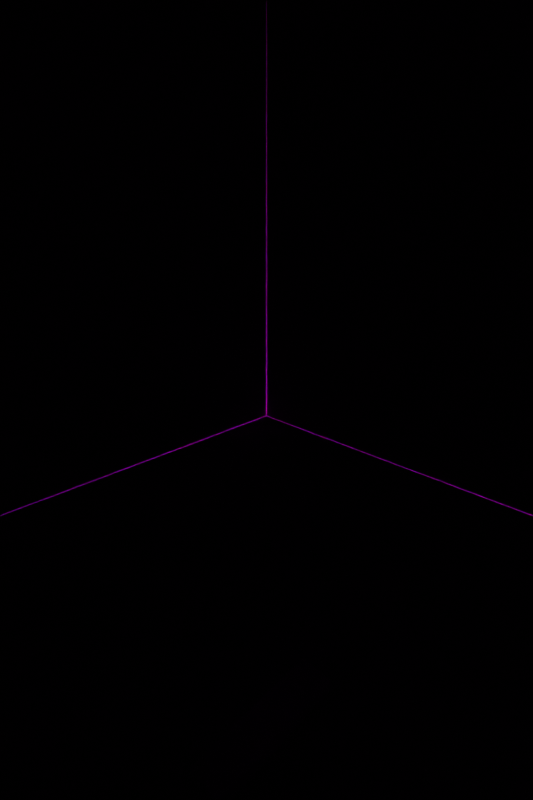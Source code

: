 # Source: jenga.blend  (saved by Blender 2.93.21; exported with 4.5.12 LTS)
import bpy
from mathutils import Matrix  # noqa: F401  (used for matrix-valued properties, if any)

bpy.ops.wm.read_factory_settings(use_empty=True)
scene = bpy.context.scene
scene.name = 'Game'

# ---- collections
col_collection = bpy.data.collections.new('Collection'); scene.collection.children.link(col_collection)

# ---- images (referenced by path relative to the original .blend; pixels are not part of the script)
import os
ASSET_DIR = os.environ.get("B2B_ASSET_DIR", "")  # directory of the original .blend (textures are referenced by path, not embedded)
HERE = os.path.dirname(os.path.abspath(__file__))  # packed textures are extracted next to this script under _unpacked/

def load_image(name, relpath, width, height, colorspace="sRGB"):
    """Load a texture the original file referenced (path relative to the .blend, or extracted next to this script)."""
    p = next((c for c in (os.path.join(HERE, relpath), os.path.join(ASSET_DIR, relpath)) if relpath and os.path.exists(c)), "")
    if p:
        img = bpy.data.images.load(p, check_existing=True)
        img.name = name
    else:  # same state as the original file: an image datablock whose file is absent (Cycles renders it pink)
        img = bpy.data.images.new(name, width, height)
        img.source = "FILE"
        img.filepath = "//" + (relpath or name)
    img.colorspace_settings.name = colorspace
    return img
img_wood023_1k_color_jpg_001 = load_image('Wood023_1K_Color.jpg.001', 'Textures/Wood023_1K/Wood023_1K_Color.jpg', 1024, 1024, 'sRGB')
img_wood023_1k_normal_jpg_001 = load_image('Wood023_1K_Normal.jpg.001', 'Textures/Wood023_1K/Wood023_1K_Normal.jpg', 1024, 1024, 'Non-Color')
img_wood023_1k_roughness_jpg_001 = load_image('Wood023_1K_Roughness.jpg.001', 'Textures/Wood023_1K/Wood023_1K_Roughness.jpg', 1024, 1024, 'Non-Color')
img_gridbox2_png = load_image('gridbox2.png', 'Textures/gridbox2.png', 1024, 1024, 'sRGB')
img_circus_arena_1k_hdr_001 = load_image('circus_arena_1k.hdr.001', 'Textures/circus_arena_1k.hdr', 1024, 1024, 'Linear Rec.709')

# ---- materials (node trees are filled in below, after node groups)
mat_block_wood23 = bpy.data.materials.new('Block_wood23')
mat_block_wood23.alpha_threshold = 0.0
mat_block_wood23.use_transparent_shadow = False
mat_block_wood23.line_color = (0.0, 0.0, 0.0, 1.0)
mat_gridbox = bpy.data.materials.new('Gridbox')
mat_gridbox.use_transparent_shadow = False

# ---- node groups
ng_armory_pbr = bpy.data.node_groups.new('Armory PBR', 'ShaderNodeTree')
_s = ng_armory_pbr.interface.new_socket(name='Surface', in_out='OUTPUT', socket_type='NodeSocketShader')
_s = ng_armory_pbr.interface.new_socket(name='Displacement', in_out='OUTPUT', socket_type='NodeSocketFloat')
_s = ng_armory_pbr.interface.new_socket(name='Base Color', in_out='INPUT', socket_type='NodeSocketColor')
_s.default_value = (0.8, 0.8, 0.8, 1.0)
_s = ng_armory_pbr.interface.new_socket(name='Opacity', in_out='INPUT', socket_type='NodeSocketFloat')
_s.default_value = 1.0
_s.min_value = 0.0
_s.max_value = 1.0
_s = ng_armory_pbr.interface.new_socket(name='Occlusion', in_out='INPUT', socket_type='NodeSocketFloat')
_s.default_value = 1.0
_s.min_value = 0.0
_s.max_value = 1.0
_s = ng_armory_pbr.interface.new_socket(name='Roughness', in_out='INPUT', socket_type='NodeSocketFloat')
_s.default_value = 0.1
_s.min_value = 0.0
_s.max_value = 1.0
_s = ng_armory_pbr.interface.new_socket(name='Metallic', in_out='INPUT', socket_type='NodeSocketFloat')
_s.min_value = 0.0
_s.max_value = 1.0
_s = ng_armory_pbr.interface.new_socket(name='Normal Map', in_out='INPUT', socket_type='NodeSocketColor')
_s.default_value = (0.5, 0.5, 1.0, 1.0)
_s = ng_armory_pbr.interface.new_socket(name='Emission', in_out='INPUT', socket_type='NodeSocketFloat')
_s.min_value = 0.0
_s.max_value = 100.0
_s = ng_armory_pbr.interface.new_socket(name='Height', in_out='INPUT', socket_type='NodeSocketFloat')
_s.min_value = 0.0
_s.max_value = 1.0
_s = ng_armory_pbr.interface.new_socket(name='Subsurface', in_out='INPUT', socket_type='NodeSocketFloat')
_s.min_value = 0.0
_s.max_value = 1.0
_N = ng_armory_pbr.nodes; _L = ng_armory_pbr.links
n0 = _N.new('ShaderNodeMix'); n0.name = 'Mix'; n0.location = (-970, 21)
n0.data_type = 'RGBA'
n0.blend_type = 'MULTIPLY'
n0.inputs[0].default_value = 1.0
n1 = _N.new('NodeGroupInput'); n1.name = 'Group Input'; n1.location = (-1317, -92)
n1.width = 152
n2 = _N.new('ShaderNodeMixShader'); n2.name = 'Mix Shader'; n2.location = (-438, -318)
n3 = _N.new('ShaderNodeEmission'); n3.name = 'Emission'; n3.location = (-721, -589)
n4 = _N.new('ShaderNodeBsdfPrincipled'); n4.name = 'Principled BSDF'; n4.location = (-744, -47)
n4.width = 185
n4.subsurface_method = 'BURLEY'
n4.inputs[3].default_value = 1.45
n4.inputs[8].default_value = 1.0
n4.inputs[9].default_value = (1.0, 1.0, 1.0)
n4.inputs[27].default_value = (0.0, 0.0, 0.0, 1.0)
n4.inputs[28].default_value = 1.0
n5 = _N.new('ShaderNodeNormalMap'); n5.name = 'Normal Map'; n5.location = (-1079, -425)
n6 = _N.new('NodeGroupOutput'); n6.name = 'Group Output'; n6.location = (-21, -242)
n6.width = 158
n7 = _N.new('ShaderNodeMixShader'); n7.name = 'Mix Shader.001'; n7.location = (-255, -71)
n8 = _N.new('ShaderNodeBsdfTransparent'); n8.name = 'Transparent BSDF'; n8.location = (-444, -142)
n9 = _N.new('ShaderNodeMix'); n9.name = 'Mix.001'; n9.location = (-914, -167)
n9.data_type = 'RGBA'
n9.inputs[7].default_value = (0.7, 0.1, 0.1, 1.0)
_L.new(n1.outputs[3], n4.inputs[2])
_L.new(n1.outputs[4], n4.inputs[1])
_L.new(n1.outputs[7], n6.inputs[1])
_L.new(n1.outputs[2], n0.inputs[7])
_L.new(n1.outputs[0], n0.inputs[6])
_L.new(n1.outputs[6], n2.inputs[0])
_L.new(n1.outputs[0], n3.inputs[0])
_L.new(n3.outputs[0], n2.inputs[2])
_L.new(n4.outputs[0], n2.inputs[1])
_L.new(n1.outputs[5], n5.inputs[1])
_L.new(n5.outputs[0], n4.inputs[5])
_L.new(n1.outputs[1], n7.inputs[0])
_L.new(n8.outputs[0], n7.inputs[1])
_L.new(n2.outputs[0], n7.inputs[2])
_L.new(n7.outputs[0], n6.inputs[0])
_L.new(n0.outputs[2], n9.inputs[6])
_L.new(n1.outputs[8], n9.inputs[0])
_L.new(n1.outputs[8], n4.inputs[10])
_L.new(n9.outputs[2], n4.inputs[0])
n6.is_active_output = True

# ---- material node trees
mat_block_wood23.use_nodes = True; mat_block_wood23.node_tree.nodes.clear()
_N = mat_block_wood23.node_tree.nodes; _L = mat_block_wood23.node_tree.links
n0 = _N.new('ShaderNodeTexImage'); n0.name = 'Image Texture'; n0.location = (-301, 602)
n0.image = img_wood023_1k_color_jpg_001
n1 = _N.new('ShaderNodeTexImage'); n1.name = 'Image Texture.002'; n1.location = (-301, 80)
n1.image = img_wood023_1k_normal_jpg_001
n2 = _N.new('ShaderNodeTexImage'); n2.name = 'Image Texture.001'; n2.location = (-301, 341)
n2.image = img_wood023_1k_roughness_jpg_001
n3 = _N.new('ShaderNodeGroup'); n3.name = 'Group'; n3.location = (100, 401)
n3.node_tree = ng_armory_pbr
n3.inputs[1].default_value = 1.0
n3.inputs[2].default_value = 1.0
n3.inputs[4].default_value = 0.0
n3.inputs[6].default_value = 0.0
n3.inputs[7].default_value = 0.0
n3.inputs[8].default_value = 0.0
n4 = _N.new('ShaderNodeOutputMaterial'); n4.name = 'Material Output'; n4.location = (401, 401)
_L.new(n3.outputs[0], n4.inputs[0])
_L.new(n0.outputs[0], n3.inputs[0])
_L.new(n2.outputs[0], n3.inputs[3])
_L.new(n1.outputs[0], n3.inputs[5])
n4.is_active_output = True
mat_gridbox.use_nodes = True; mat_gridbox.node_tree.nodes.clear()
_N = mat_gridbox.node_tree.nodes; _L = mat_gridbox.node_tree.links
n0 = _N.new('ShaderNodeGroup'); n0.name = 'Group'; n0.location = (201, 401)
n0.node_tree = ng_armory_pbr
n0.inputs[1].default_value = 1.0
n0.inputs[2].default_value = 0.5
n0.inputs[4].default_value = 0.1
n0.inputs[5].default_value = (0.5, 0.5, 1.0, 1.0)
n0.inputs[6].default_value = 0.0
n0.inputs[7].default_value = 0.0
n0.inputs[8].default_value = 0.0
n1 = _N.new('ShaderNodeOutputMaterial'); n1.name = 'Material Output'; n1.location = (401, 401)
n2 = _N.new('ShaderNodeMath'); n2.name = 'Math'; n2.location = (0, 261)
n2.operation = 'MULTIPLY'
n2.inputs[1].default_value = 5.0
n2.inputs[2].default_value = 0.0
n3 = _N.new('ShaderNodeTexChecker'); n3.name = 'Checker Texture'; n3.location = (-201, 261)
n3.inputs[1].default_value = (0.611, 0.611, 0.611, 1.0)
n3.inputs[2].default_value = (0.1382, 0.1382, 0.1382, 1.0)
n3.inputs[3].default_value = 2.0
n4 = _N.new('ShaderNodeMapping'); n4.name = 'Mapping'; n4.location = (-381, 341)
n4.inputs[3].default_value = (8.0, 8.0, 8.0)
n5 = _N.new('ShaderNodeTexImage'); n5.name = 'Image Texture'; n5.location = (-140, 602)
n5.image = img_gridbox2_png
n6 = _N.new('ShaderNodeTexCoord'); n6.name = 'Texture Coordinate'; n6.location = (-581, 341)
_L.new(n0.outputs[0], n1.inputs[0])
_L.new(n5.outputs[0], n0.inputs[0])
_L.new(n2.outputs[0], n0.inputs[3])
_L.new(n3.outputs[0], n2.inputs[0])
_L.new(n6.outputs[2], n4.inputs[0])
_L.new(n4.outputs[0], n5.inputs[0])
_L.new(n4.outputs[0], n3.inputs[0])
n1.is_active_output = True

# ---- world
world_world = bpy.data.worlds.new('World'); scene.world = world_world
world_world.use_nodes = True; world_world.node_tree.nodes.clear()
_N = world_world.node_tree.nodes; _L = world_world.node_tree.links
n0 = _N.new('ShaderNodeOutputWorld'); n0.name = 'World Output'; n0.location = (300, 300)
n1 = _N.new('ShaderNodeBackground'); n1.name = 'Background'; n1.location = (10, 300)
n1.inputs[1].default_value = 2.0
n2 = _N.new('ShaderNodeTexEnvironment'); n2.name = 'Environment Texture'; n2.location = (-280, 280)
n2.image = img_circus_arena_1k_hdr_001
_L.new(n1.outputs[0], n0.inputs[0])
_L.new(n2.outputs[0], n1.inputs[0])
n0.is_active_output = True
world_world.color = (0.05088, 0.05088, 0.05088)
world_world.use_sun_shadow = False
world_world.sun_shadow_jitter_overblur = 0.0

# ---- cameras
cam_camera = bpy.data.cameras.new('Camera')
cam_camera.lens = 20.0
cam_camera.dof.use_dof = True
cam_camera.dof.focus_distance = 5.5
cam_camera.dof.aperture_fstop = 120.0
cam_camera.dof.aperture_blades = 10

# ---- lights
light_sun = bpy.data.lights.new('Sun', 'SUN')
light_sun.transmission_factor = 0.0
light_sun.energy = 1.0
light_sun.shadow_soft_size = 0.125
light_point_001 = bpy.data.lights.new('Point.001', 'POINT')
light_point_001.transmission_factor = 0.0
light_point_001.energy = 100.0
light_point_001.shadow_soft_size = 0.25
light_point_001.shadow_maximum_resolution = 0.006
light_point_001.use_absolute_resolution = True
light_point_002 = bpy.data.lights.new('Point.002', 'POINT')
light_point_002.transmission_factor = 0.0
light_point_002.energy = 100.0
light_point_002.shadow_soft_size = 0.25
light_point_002.shadow_maximum_resolution = 0.006
light_point_002.use_absolute_resolution = True

# ---- meshes
me_block = bpy.data.meshes.new('Block')
me_block.from_pydata([(-0.2, -0.8, -0.15), (-0.2, -0.8, 0.15), (-0.2, 0.8, -0.15), (-0.2, 0.8, 0.15), (0.2, -0.8, -0.15), (0.2, -0.8, 0.15), (0.2, 0.8, -0.15), (0.2, 0.8, 0.15), (-0.2, 0.48, -0.15), (-0.2, 0.16, -0.15), (-0.2, -0.16, -0.15), (-0.2, -0.48, -0.15), (-0.2, -0.8, -0.09), (-0.2, -0.8, -0.03), (-0.2, -0.8, 0.03), (-0.2, -0.8, 0.09), (-0.2, -0.48, 0.15), (-0.2, -0.16, 0.15), (-0.2, 0.16, 0.15), (-0.2, 0.48, 0.15), (-0.2, 0.8, 0.09), (-0.2, 0.8, 0.03), (-0.2, 0.8, -0.03), (-0.2, 0.8, -0.09), (0.12, 0.8, -0.15), (0.04, 0.8, -0.15), (-0.04, 0.8, -0.15), (-0.12, 0.8, -0.15), (-0.12, 0.8, 0.15), (-0.04, 0.8, 0.15), (0.04, 0.8, 0.15), (0.12, 0.8, 0.15), (0.2, 0.8, 0.09), (0.2, 0.8, 0.03), (0.2, 0.8, -0.03), (0.2, 0.8, -0.09), (0.2, -0.48, -0.15), (0.2, -0.16, -0.15), (0.2, 0.16, -0.15), (0.2, 0.48, -0.15), (0.2, 0.48, 0.15), (0.2, 0.16, 0.15), (0.2, -0.16, 0.15), (0.2, -0.48, 0.15), (0.2, -0.8, 0.09), (0.2, -0.8, 0.03), (0.2, -0.8, -0.03), (0.2, -0.8, -0.09), (-0.12, -0.8, -0.15), (-0.04, -0.8, -0.15), (0.04, -0.8, -0.15), (0.12, -0.8, -0.15), (0.12, -0.8, 0.15), (0.04, -0.8, 0.15), (-0.04, -0.8, 0.15), (-0.12, -0.8, 0.15), (0.12, 0.48, 0.15), (0.12, 0.16, 0.15), (0.12, -0.16, 0.15), (0.12, -0.48, 0.15), (0.04, 0.48, 0.15), (0.04, 0.16, 0.15), (0.04, -0.16, 0.15), (0.04, -0.48, 0.15), (-0.04, 0.48, 0.15), (-0.04, 0.16, 0.15), (-0.04, -0.16, 0.15), (-0.04, -0.48, 0.15), (-0.12, 0.48, 0.15), (-0.12, 0.16, 0.15), (-0.12, -0.16, 0.15), (-0.12, -0.48, 0.15), (-0.12, 0.48, -0.15), (-0.12, 0.16, -0.15), (-0.12, -0.16, -0.15), (-0.12, -0.48, -0.15), (-0.04, 0.48, -0.15), (-0.04, 0.16, -0.15), (-0.04, -0.16, -0.15), (-0.04, -0.48, -0.15), (0.04, 0.48, -0.15), (0.04, 0.16, -0.15), (0.04, -0.16, -0.15), (0.04, -0.48, -0.15), (0.12, 0.48, -0.15), (0.12, 0.16, -0.15), (0.12, -0.16, -0.15), (0.12, -0.48, -0.15), (0.12, -0.8, -0.09), (0.04, -0.8, -0.09), (-0.04, -0.8, -0.09), (-0.12, -0.8, -0.09), (0.12, -0.8, -0.03), (0.04, -0.8, -0.03), (-0.04, -0.8, -0.03), (-0.12, -0.8, -0.03), (0.12, -0.8, 0.03), (0.04, -0.8, 0.03), (-0.04, -0.8, 0.03), (-0.12, -0.8, 0.03), (0.12, -0.8, 0.09), (0.04, -0.8, 0.09), (-0.04, -0.8, 0.09), (-0.12, -0.8, 0.09), (0.2, 0.48, -0.09), (0.2, 0.16, -0.09), (0.2, -0.16, -0.09), (0.2, -0.48, -0.09), (0.2, 0.48, -0.03), (0.2, 0.16, -0.03), (0.2, -0.16, -0.03), (0.2, -0.48, -0.03), (0.2, 0.48, 0.03), (0.2, 0.16, 0.03), (0.2, -0.16, 0.03), (0.2, -0.48, 0.03), (0.2, 0.48, 0.09), (0.2, 0.16, 0.09), (0.2, -0.16, 0.09), (0.2, -0.48, 0.09), (-0.12, 0.8, -0.09), (-0.04, 0.8, -0.09), (0.04, 0.8, -0.09), (0.12, 0.8, -0.09), (-0.12, 0.8, -0.03), (-0.04, 0.8, -0.03), (0.04, 0.8, -0.03), (0.12, 0.8, -0.03), (-0.12, 0.8, 0.03), (-0.04, 0.8, 0.03), (0.04, 0.8, 0.03), (0.12, 0.8, 0.03), (-0.12, 0.8, 0.09), (-0.04, 0.8, 0.09), (0.04, 0.8, 0.09), (0.12, 0.8, 0.09), (-0.2, -0.48, -0.09), (-0.2, -0.16, -0.09), (-0.2, 0.16, -0.09), (-0.2, 0.48, -0.09), (-0.2, -0.48, -0.03), (-0.2, -0.16, -0.03), (-0.2, 0.16, -0.03), (-0.2, 0.48, -0.03), (-0.2, -0.48, 0.03), (-0.2, -0.16, 0.03), (-0.2, 0.16, 0.03), (-0.2, 0.48, 0.03), (-0.2, -0.48, 0.09), (-0.2, -0.16, 0.09), (-0.2, 0.16, 0.09), (-0.2, 0.48, 0.09)], [], [(151, 19, 3, 20), (135, 31, 7, 32), (119, 43, 5, 44), (103, 55, 1, 15), (87, 36, 4, 51), (71, 16, 1, 55), (43, 59, 52, 5), (59, 63, 53, 52), (63, 67, 54, 53), (67, 71, 55, 54), (7, 31, 56, 40), (40, 56, 57, 41), (41, 57, 58, 42), (42, 58, 59, 43), (31, 30, 60, 56), (56, 60, 61, 57), (57, 61, 62, 58), (58, 62, 63, 59), (30, 29, 64, 60), (60, 64, 65, 61), (61, 65, 66, 62), (62, 66, 67, 63), (29, 28, 68, 64), (64, 68, 69, 65), (65, 69, 70, 66), (66, 70, 71, 67), (28, 3, 19, 68), (68, 19, 18, 69), (69, 18, 17, 70), (70, 17, 16, 71), (11, 75, 48, 0), (75, 79, 49, 48), (79, 83, 50, 49), (83, 87, 51, 50), (2, 27, 72, 8), (8, 72, 73, 9), (9, 73, 74, 10), (10, 74, 75, 11), (27, 26, 76, 72), (72, 76, 77, 73), (73, 77, 78, 74), (74, 78, 79, 75), (26, 25, 80, 76), (76, 80, 81, 77), (77, 81, 82, 78), (78, 82, 83, 79), (25, 24, 84, 80), (80, 84, 85, 81), (81, 85, 86, 82), (82, 86, 87, 83), (24, 6, 39, 84), (84, 39, 38, 85), (85, 38, 37, 86), (86, 37, 36, 87), (48, 91, 12, 0), (91, 95, 13, 12), (95, 99, 14, 13), (99, 103, 15, 14), (4, 47, 88, 51), (51, 88, 89, 50), (50, 89, 90, 49), (49, 90, 91, 48), (47, 46, 92, 88), (88, 92, 93, 89), (89, 93, 94, 90), (90, 94, 95, 91), (46, 45, 96, 92), (92, 96, 97, 93), (93, 97, 98, 94), (94, 98, 99, 95), (45, 44, 100, 96), (96, 100, 101, 97), (97, 101, 102, 98), (98, 102, 103, 99), (44, 5, 52, 100), (100, 52, 53, 101), (101, 53, 54, 102), (102, 54, 55, 103), (36, 107, 47, 4), (107, 111, 46, 47), (111, 115, 45, 46), (115, 119, 44, 45), (6, 35, 104, 39), (39, 104, 105, 38), (38, 105, 106, 37), (37, 106, 107, 36), (35, 34, 108, 104), (104, 108, 109, 105), (105, 109, 110, 106), (106, 110, 111, 107), (34, 33, 112, 108), (108, 112, 113, 109), (109, 113, 114, 110), (110, 114, 115, 111), (33, 32, 116, 112), (112, 116, 117, 113), (113, 117, 118, 114), (114, 118, 119, 115), (32, 7, 40, 116), (116, 40, 41, 117), (117, 41, 42, 118), (118, 42, 43, 119), (24, 123, 35, 6), (123, 127, 34, 35), (127, 131, 33, 34), (131, 135, 32, 33), (2, 23, 120, 27), (27, 120, 121, 26), (26, 121, 122, 25), (25, 122, 123, 24), (23, 22, 124, 120), (120, 124, 125, 121), (121, 125, 126, 122), (122, 126, 127, 123), (22, 21, 128, 124), (124, 128, 129, 125), (125, 129, 130, 126), (126, 130, 131, 127), (21, 20, 132, 128), (128, 132, 133, 129), (129, 133, 134, 130), (130, 134, 135, 131), (20, 3, 28, 132), (132, 28, 29, 133), (133, 29, 30, 134), (134, 30, 31, 135), (8, 139, 23, 2), (139, 143, 22, 23), (143, 147, 21, 22), (147, 151, 20, 21), (0, 12, 136, 11), (11, 136, 137, 10), (10, 137, 138, 9), (9, 138, 139, 8), (12, 13, 140, 136), (136, 140, 141, 137), (137, 141, 142, 138), (138, 142, 143, 139), (13, 14, 144, 140), (140, 144, 145, 141), (141, 145, 146, 142), (142, 146, 147, 143), (14, 15, 148, 144), (144, 148, 149, 145), (145, 149, 150, 146), (146, 150, 151, 147), (15, 1, 16, 148), (148, 16, 17, 149), (149, 17, 18, 150), (150, 18, 19, 151)])
_uv = me_block.uv_layers.new(name='UVMap')
_uv.uv.foreach_set('vector', [0.65, -0.7, 0.75, -0.7, 0.75, -0.5, 0.65, -0.5, 0.65, 0.3, 0.75, 0.3, 0.75, 0.5, 0.65, 0.5, 0.65, 1.3, 0.75, 1.3, 0.75, 1.5, 0.65, 1.5, 0.65, 2.3, 0.75, 2.3, 0.75, 2.5, 0.65, 2.5, 0.15, 1.3, 0.25, 1.3, 0.25, 1.5, 0.15, 1.5, 1.15, 1.3, 1.25, 1.3, 1.25, 1.5, 1.15, 1.5, 0.75, 1.3, 0.85, 1.3, 0.85, 1.5, 0.75, 1.5, 0.85, 1.3, 0.95, 1.3, 0.95, 1.5, 0.85, 1.5, 0.95, 1.3, 1.05, 1.3, 1.05, 1.5, 0.95, 1.5, 1.05, 1.3, 1.15, 1.3, 1.15, 1.5, 1.05, 1.5, 0.75, 0.5, 0.85, 0.5, 0.85, 0.7, 0.75, 0.7, 0.75, 0.7, 0.85, 0.7, 0.85, 0.9, 0.75, 0.9, 0.75, 0.9, 0.85, 0.9, 0.85, 1.1, 0.75, 1.1, 0.75, 1.1, 0.85, 1.1, 0.85, 1.3, 0.75, 1.3, 0.85, 0.5, 0.95, 0.5, 0.95, 0.7, 0.85, 0.7, 0.85, 0.7, 0.95, 0.7, 0.95, 0.9, 0.85, 0.9, 0.85, 0.9, 0.95, 0.9, 0.95, 1.1, 0.85, 1.1, 0.85, 1.1, 0.95, 1.1, 0.95, 1.3, 0.85, 1.3, 0.95, 0.5, 1.05, 0.5, 1.05, 0.7, 0.95, 0.7, 0.95, 0.7, 1.05, 0.7, 1.05, 0.9, 0.95, 0.9, 0.95, 0.9, 1.05, 0.9, 1.05, 1.1, 0.95, 1.1, 0.95, 1.1, 1.05, 1.1, 1.05, 1.3, 0.95, 1.3, 1.05, 0.5, 1.15, 0.5, 1.15, 0.7, 1.05, 0.7, 1.05, 0.7, 1.15, 0.7, 1.15, 0.9, 1.05, 0.9, 1.05, 0.9, 1.15, 0.9, 1.15, 1.1, 1.05, 1.1, 1.05, 1.1, 1.15, 1.1, 1.15, 1.3, 1.05, 1.3, 1.15, 0.5, 1.25, 0.5, 1.25, 0.7, 1.15, 0.7, 1.15, 0.7, 1.25, 0.7, 1.25, 0.9, 1.15, 0.9, 1.15, 0.9, 1.25, 0.9, 1.25, 1.1, 1.15, 1.1, 1.15, 1.1, 1.25, 1.1, 1.25, 1.3, 1.15, 1.3, -0.25, 1.3, -0.15, 1.3, -0.15, 1.5, -0.25, 1.5, -0.15, 1.3, -0.05, 1.3, -0.05, 1.5, -0.15, 1.5, -0.05, 1.3, 0.05, 1.3, 0.05, 1.5, -0.05, 1.5, 0.05, 1.3, 0.15, 1.3, 0.15, 1.5, 0.05, 1.5, -0.25, 0.5, -0.15, 0.5, -0.15, 0.7, -0.25, 0.7, -0.25, 0.7, -0.15, 0.7, -0.15, 0.9, -0.25, 0.9, -0.25, 0.9, -0.15, 0.9, -0.15, 1.1, -0.25, 1.1, -0.25, 1.1, -0.15, 1.1, -0.15, 1.3, -0.25, 1.3, -0.15, 0.5, -0.05, 0.5, -0.05, 0.7, -0.15, 0.7, -0.15, 0.7, -0.05, 0.7, -0.05, 0.9, -0.15, 0.9, -0.15, 0.9, -0.05, 0.9, -0.05, 1.1, -0.15, 1.1, -0.15, 1.1, -0.05, 1.1, -0.05, 1.3, -0.15, 1.3, -0.05, 0.5, 0.05, 0.5, 0.05, 0.7, -0.05, 0.7, -0.05, 0.7, 0.05, 0.7, 0.05, 0.9, -0.05, 0.9, -0.05, 0.9, 0.05, 0.9, 0.05, 1.1, -0.05, 1.1, -0.05, 1.1, 0.05, 1.1, 0.05, 1.3, -0.05, 1.3, 0.05, 0.5, 0.15, 0.5, 0.15, 0.7, 0.05, 0.7, 0.05, 0.7, 0.15, 0.7, 0.15, 0.9, 0.05, 0.9, 0.05, 0.9, 0.15, 0.9, 0.15, 1.1, 0.05, 1.1, 0.05, 1.1, 0.15, 1.1, 0.15, 1.3, 0.05, 1.3, 0.15, 0.5, 0.25, 0.5, 0.25, 0.7, 0.15, 0.7, 0.15, 0.7, 0.25, 0.7, 0.25, 0.9, 0.15, 0.9, 0.15, 0.9, 0.25, 0.9, 0.25, 1.1, 0.15, 1.1, 0.15, 1.1, 0.25, 1.1, 0.25, 1.3, 0.15, 1.3, 0.25, 2.3, 0.35, 2.3, 0.35, 2.5, 0.25, 2.5, 0.35, 2.3, 0.45, 2.3, 0.45, 2.5, 0.35, 2.5, 0.45, 2.3, 0.55, 2.3, 0.55, 2.5, 0.45, 2.5, 0.55, 2.3, 0.65, 2.3, 0.65, 2.5, 0.55, 2.5, 0.25, 1.5, 0.35, 1.5, 0.35, 1.7, 0.25, 1.7, 0.25, 1.7, 0.35, 1.7, 0.35, 1.9, 0.25, 1.9, 0.25, 1.9, 0.35, 1.9, 0.35, 2.1, 0.25, 2.1, 0.25, 2.1, 0.35, 2.1, 0.35, 2.3, 0.25, 2.3, 0.35, 1.5, 0.45, 1.5, 0.45, 1.7, 0.35, 1.7, 0.35, 1.7, 0.45, 1.7, 0.45, 1.9, 0.35, 1.9, 0.35, 1.9, 0.45, 1.9, 0.45, 2.1, 0.35, 2.1, 0.35, 2.1, 0.45, 2.1, 0.45, 2.3, 0.35, 2.3, 0.45, 1.5, 0.55, 1.5, 0.55, 1.7, 0.45, 1.7, 0.45, 1.7, 0.55, 1.7, 0.55, 1.9, 0.45, 1.9, 0.45, 1.9, 0.55, 1.9, 0.55, 2.1, 0.45, 2.1, 0.45, 2.1, 0.55, 2.1, 0.55, 2.3, 0.45, 2.3, 0.55, 1.5, 0.65, 1.5, 0.65, 1.7, 0.55, 1.7, 0.55, 1.7, 0.65, 1.7, 0.65, 1.9, 0.55, 1.9, 0.55, 1.9, 0.65, 1.9, 0.65, 2.1, 0.55, 2.1, 0.55, 2.1, 0.65, 2.1, 0.65, 2.3, 0.55, 2.3, 0.65, 1.5, 0.75, 1.5, 0.75, 1.7, 0.65, 1.7, 0.65, 1.7, 0.75, 1.7, 0.75, 1.9, 0.65, 1.9, 0.65, 1.9, 0.75, 1.9, 0.75, 2.1, 0.65, 2.1, 0.65, 2.1, 0.75, 2.1, 0.75, 2.3, 0.65, 2.3, 0.25, 1.3, 0.35, 1.3, 0.35, 1.5, 0.25, 1.5, 0.35, 1.3, 0.45, 1.3, 0.45, 1.5, 0.35, 1.5, 0.45, 1.3, 0.55, 1.3, 0.55, 1.5, 0.45, 1.5, 0.55, 1.3, 0.65, 1.3, 0.65, 1.5, 0.55, 1.5, 0.25, 0.5, 0.35, 0.5, 0.35, 0.7, 0.25, 0.7, 0.25, 0.7, 0.35, 0.7, 0.35, 0.9, 0.25, 0.9, 0.25, 0.9, 0.35, 0.9, 0.35, 1.1, 0.25, 1.1, 0.25, 1.1, 0.35, 1.1, 0.35, 1.3, 0.25, 1.3, 0.35, 0.5, 0.45, 0.5, 0.45, 0.7, 0.35, 0.7, 0.35, 0.7, 0.45, 0.7, 0.45, 0.9, 0.35, 0.9, 0.35, 0.9, 0.45, 0.9, 0.45, 1.1, 0.35, 1.1, 0.35, 1.1, 0.45, 1.1, 0.45, 1.3, 0.35, 1.3, 0.45, 0.5, 0.55, 0.5, 0.55, 0.7, 0.45, 0.7, 0.45, 0.7, 0.55, 0.7, 0.55, 0.9, 0.45, 0.9, 0.45, 0.9, 0.55, 0.9, 0.55, 1.1, 0.45, 1.1, 0.45, 1.1, 0.55, 1.1, 0.55, 1.3, 0.45, 1.3, 0.55, 0.5, 0.65, 0.5, 0.65, 0.7, 0.55, 0.7, 0.55, 0.7, 0.65, 0.7, 0.65, 0.9, 0.55, 0.9, 0.55, 0.9, 0.65, 0.9, 0.65, 1.1, 0.55, 1.1, 0.55, 1.1, 0.65, 1.1, 0.65, 1.3, 0.55, 1.3, 0.65, 0.5, 0.75, 0.5, 0.75, 0.7, 0.65, 0.7, 0.65, 0.7, 0.75, 0.7, 0.75, 0.9, 0.65, 0.9, 0.65, 0.9, 0.75, 0.9, 0.75, 1.1, 0.65, 1.1, 0.65, 1.1, 0.75, 1.1, 0.75, 1.3, 0.65, 1.3, 0.25, 0.3, 0.35, 0.3, 0.35, 0.5, 0.25, 0.5, 0.35, 0.3, 0.45, 0.3, 0.45, 0.5, 0.35, 0.5, 0.45, 0.3, 0.55, 0.3, 0.55, 0.5, 0.45, 0.5, 0.55, 0.3, 0.65, 0.3, 0.65, 0.5, 0.55, 0.5, 0.25, -0.5, 0.35, -0.5, 0.35, -0.3, 0.25, -0.3, 0.25, -0.3, 0.35, -0.3, 0.35, -0.1, 0.25, -0.1, 0.25, -0.1, 0.35, -0.1, 0.35, 0.1, 0.25, 0.1, 0.25, 0.1, 0.35, 0.1, 0.35, 0.3, 0.25, 0.3, 0.35, -0.5, 0.45, -0.5, 0.45, -0.3, 0.35, -0.3, 0.35, -0.3, 0.45, -0.3, 0.45, -0.1, 0.35, -0.1, 0.35, -0.1, 0.45, -0.1, 0.45, 0.1, 0.35, 0.1, 0.35, 0.1, 0.45, 0.1, 0.45, 0.3, 0.35, 0.3, 0.45, -0.5, 0.55, -0.5, 0.55, -0.3, 0.45, -0.3, 0.45, -0.3, 0.55, -0.3, 0.55, -0.1, 0.45, -0.1, 0.45, -0.1, 0.55, -0.1, 0.55, 0.1, 0.45, 0.1, 0.45, 0.1, 0.55, 0.1, 0.55, 0.3, 0.45, 0.3, 0.55, -0.5, 0.65, -0.5, 0.65, -0.3, 0.55, -0.3, 0.55, -0.3, 0.65, -0.3, 0.65, -0.1, 0.55, -0.1, 0.55, -0.1, 0.65, -0.1, 0.65, 0.1, 0.55, 0.1, 0.55, 0.1, 0.65, 0.1, 0.65, 0.3, 0.55, 0.3, 0.65, -0.5, 0.75, -0.5, 0.75, -0.3, 0.65, -0.3, 0.65, -0.3, 0.75, -0.3, 0.75, -0.1, 0.65, -0.1, 0.65, -0.1, 0.75, -0.1, 0.75, 0.1, 0.65, 0.1, 0.65, 0.1, 0.75, 0.1, 0.75, 0.3, 0.65, 0.3, 0.25, -0.7, 0.35, -0.7, 0.35, -0.5, 0.25, -0.5, 0.35, -0.7, 0.45, -0.7, 0.45, -0.5, 0.35, -0.5, 0.45, -0.7, 0.55, -0.7, 0.55, -0.5, 0.45, -0.5, 0.55, -0.7, 0.65, -0.7, 0.65, -0.5, 0.55, -0.5, 0.25, -1.5, 0.35, -1.5, 0.35, -1.3, 0.25, -1.3, 0.25, -1.3, 0.35, -1.3, 0.35, -1.1, 0.25, -1.1, 0.25, -1.1, 0.35, -1.1, 0.35, -0.9, 0.25, -0.9, 0.25, -0.9, 0.35, -0.9, 0.35, -0.7, 0.25, -0.7, 0.35, -1.5, 0.45, -1.5, 0.45, -1.3, 0.35, -1.3, 0.35, -1.3, 0.45, -1.3, 0.45, -1.1, 0.35, -1.1, 0.35, -1.1, 0.45, -1.1, 0.45, -0.9, 0.35, -0.9, 0.35, -0.9, 0.45, -0.9, 0.45, -0.7, 0.35, -0.7, 0.45, -1.5, 0.55, -1.5, 0.55, -1.3, 0.45, -1.3, 0.45, -1.3, 0.55, -1.3, 0.55, -1.1, 0.45, -1.1, 0.45, -1.1, 0.55, -1.1, 0.55, -0.9, 0.45, -0.9, 0.45, -0.9, 0.55, -0.9, 0.55, -0.7, 0.45, -0.7, 0.55, -1.5, 0.65, -1.5, 0.65, -1.3, 0.55, -1.3, 0.55, -1.3, 0.65, -1.3, 0.65, -1.1, 0.55, -1.1, 0.55, -1.1, 0.65, -1.1, 0.65, -0.9, 0.55, -0.9, 0.55, -0.9, 0.65, -0.9, 0.65, -0.7, 0.55, -0.7, 0.65, -1.5, 0.75, -1.5, 0.75, -1.3, 0.65, -1.3, 0.65, -1.3, 0.75, -1.3, 0.75, -1.1, 0.65, -1.1, 0.65, -1.1, 0.75, -1.1, 0.75, -0.9, 0.65, -0.9, 0.65, -0.9, 0.75, -0.9, 0.75, -0.7, 0.65, -0.7])
me_block.materials.append(mat_block_wood23)
me_block.use_remesh_fix_poles = True
me_block.use_remesh_preserve_attributes = False
me_block.update()
me_ground = bpy.data.meshes.new('Ground')
me_ground.from_pydata([(-6.0, -6.0, 0.0), (6.0, -6.0, 0.0), (-6.0, 6.0, 0.0), (6.0, 6.0, 0.0)], [], [(0, 1, 3, 2)])
_uv = me_ground.uv_layers.new(name='UVMap')
_uv.uv.foreach_set('vector', [0.0, 0.0, 1.0, 0.0, 1.0, 1.0, 0.0, 1.0])
me_ground.materials.append(mat_gridbox)
me_ground.use_remesh_fix_poles = True
me_ground.use_remesh_preserve_attributes = False
me_ground.update()
me_wall_001 = bpy.data.meshes.new('Wall.001')
me_wall_001.from_pydata([(-6.0, -6.0, 0.0), (6.0, -6.0, 0.0), (-6.0, 6.0, 0.0), (6.0, 6.0, 0.0)], [], [(0, 1, 3, 2)])
_uv = me_wall_001.uv_layers.new(name='UVMap')
_uv.uv.foreach_set('vector', [0.0, 0.0, 1.0, 0.0, 1.0, 1.0, 0.0, 1.0])
me_wall_001.materials.append(mat_gridbox)
me_wall_001.use_remesh_fix_poles = True
me_wall_001.use_remesh_preserve_attributes = False
me_wall_001.update()
me_wall_002 = bpy.data.meshes.new('Wall.002')
me_wall_002.from_pydata([(-6.0, -6.0, 0.0), (6.0, -6.0, 0.0), (-6.0, 6.0, 0.0), (6.0, 6.0, 0.0)], [], [(0, 1, 3, 2)])
_uv = me_wall_002.uv_layers.new(name='UVMap')
_uv.uv.foreach_set('vector', [0.0, 0.0, 1.0, 0.0, 1.0, 1.0, 0.0, 1.0])
me_wall_002.materials.append(mat_gridbox)
me_wall_002.use_remesh_fix_poles = True
me_wall_002.use_remesh_preserve_attributes = False
me_wall_002.update()
me_wall_003 = bpy.data.meshes.new('Wall.003')
me_wall_003.from_pydata([(-6.0, -6.0, 0.0), (6.0, -6.0, 0.0), (-6.0, 6.0, 0.0), (6.0, 6.0, 0.0)], [], [(0, 1, 3, 2)])
_uv = me_wall_003.uv_layers.new(name='UVMap')
_uv.uv.foreach_set('vector', [0.0, 0.0, 1.0, 0.0, 1.0, 1.0, 0.0, 1.0])
me_wall_003.materials.append(mat_gridbox)
me_wall_003.use_remesh_fix_poles = True
me_wall_003.use_remesh_preserve_attributes = False
me_wall_003.update()
me_wall_004 = bpy.data.meshes.new('Wall.004')
me_wall_004.from_pydata([(-6.0, -6.0, 0.0), (6.0, -6.0, 0.0), (-6.0, 6.0, 0.0), (6.0, 6.0, 0.0)], [], [(0, 1, 3, 2)])
_uv = me_wall_004.uv_layers.new(name='UVMap')
_uv.uv.foreach_set('vector', [0.0, 0.0, 1.0, 0.0, 1.0, 1.0, 0.0, 1.0])
me_wall_004.materials.append(mat_gridbox)
me_wall_004.use_remesh_fix_poles = True
me_wall_004.use_remesh_preserve_attributes = False
me_wall_004.update()
me_ceiling = bpy.data.meshes.new('Ceiling')
me_ceiling.from_pydata([(-6.0, -6.0, 0.0), (6.0, -6.0, 0.0), (-6.0, 6.0, 0.0), (6.0, 6.0, 0.0)], [], [(0, 1, 3, 2)])
_uv = me_ceiling.uv_layers.new(name='UVMap')
_uv.uv.foreach_set('vector', [0.0, 0.0, 1.0, 0.0, 1.0, 1.0, 0.0, 1.0])
me_ceiling.materials.append(mat_gridbox)
me_ceiling.use_remesh_fix_poles = True
me_ceiling.use_remesh_preserve_attributes = False
me_ceiling.update()

# ---- objects
ob_camera = bpy.data.objects.new('Camera', cam_camera)
ob_camerarigz = bpy.data.objects.new('CameraRigZ', None)
ob_blockcontainer = bpy.data.objects.new('BlockContainer', None)
ob_sun = bpy.data.objects.new('Sun', light_sun)
ob_camerarigx = bpy.data.objects.new('CameraRigX', None)
ob_block = bpy.data.objects.new('Block', me_block)
ob_point_001 = bpy.data.objects.new('Point.001', light_point_001)
ob_point_002 = bpy.data.objects.new('Point.002', light_point_002)
ob_ground = bpy.data.objects.new('Ground', me_ground)
ob_wall_001 = bpy.data.objects.new('Wall.001', me_wall_001)
ob_wall_002 = bpy.data.objects.new('Wall.002', me_wall_002)
ob_wall_003 = bpy.data.objects.new('Wall.003', me_wall_003)
ob_wall_004 = bpy.data.objects.new('Wall.004', me_wall_004)
ob_ceiling = bpy.data.objects.new('Ceiling', me_ceiling)

# ---- transforms, parenting, visibility, modifiers, constraints
ob_camera.parent = ob_camerarigx
ob_camera.location = (0.0, -3.094, 3.686)
ob_camera.rotation_euler = (1.222, -0.0, 0.0)
ob_camera.lineart.crease_threshold = 0.0
ob_camerarigz.location = (0.0, 0.0, 1.0)
ob_camerarigz.empty_display_type = 'SINGLE_ARROW'
ob_camerarigz.show_name = True
ob_camerarigz.lineart.crease_threshold = 0.0
ob_blockcontainer.location = (0.0, 0.0, 0.0)
ob_blockcontainer.lineart.crease_threshold = 0.0
ob_sun.location = (0.0, 0.0, 5.271)
ob_sun.rotation_euler = (0.0, 0.6178, -0.8482)
ob_sun.hide_render = True
ob_sun.lineart.crease_threshold = 0.0
ob_camerarigx.parent = ob_camerarigz
ob_camerarigx.location = (0.0, 0.0, 0.0)
ob_camerarigx.rotation_euler = (0.0, -0.0, 0.7854)
ob_camerarigx.empty_display_type = 'SPHERE'
ob_camerarigx.show_name = True
ob_camerarigx.lineart.crease_threshold = 0.0
ob_block.location = (0.0, 0.0, 0.0)
_m = ob_block.modifiers.new('Bevel', 'BEVEL')
_m.width = 0.018
_m.width_pct = 0.018
_m.segments = 4
_m = ob_block.modifiers.new('Subdivision', 'SUBSURF')
_m.levels = 2
ob_point_001.location = (-5.0, -4.0, 5.0)
ob_point_001.hide_render = True
ob_point_002.location = (5.0, 4.0, 5.0)
ob_point_002.hide_render = True
ob_ground.location = (0.0, 0.0, 0.0)
ob_wall_001.location = (0.0, 6.0, 6.0)
ob_wall_001.rotation_euler = (1.571, -0.0, 0.0)
ob_wall_002.location = (0.0, -6.0, 6.0)
ob_wall_002.rotation_euler = (1.571, -0.0, 3.142)
ob_wall_003.location = (-6.0, -4.768e-07, 6.0)
ob_wall_003.rotation_euler = (1.571, -0.0, 1.571)
ob_wall_004.location = (6.0, 4.768e-07, 6.0)
ob_wall_004.rotation_euler = (1.571, 0.0, 4.712)
ob_ceiling.location = (0.0, 0.0, 12.0)
ob_ceiling.rotation_euler = (3.142, -0.0, 0.0)
cam_camera.dof.focus_object = ob_camerarigz

# ---- collection membership
col_collection.objects.link(ob_camera)
col_collection.objects.link(ob_camerarigz)
col_collection.objects.link(ob_blockcontainer)
col_collection.objects.link(ob_sun)
col_collection.objects.link(ob_camerarigx)
col_collection.objects.link(ob_block)
col_collection.objects.link(ob_point_001)
col_collection.objects.link(ob_point_002)
col_collection.objects.link(ob_ground)
col_collection.objects.link(ob_wall_001)
col_collection.objects.link(ob_wall_002)
col_collection.objects.link(ob_wall_003)
col_collection.objects.link(ob_wall_004)
col_collection.objects.link(ob_ceiling)

# ---- scene / render settings (as saved in the file)
scene.camera = ob_camera
scene.frame_start = 1; scene.frame_end = 60; scene.frame_set(1)
scene.render.engine = 'BLENDER_EEVEE_NEXT'
scene.render.resolution_x = 720
scene.render.fps = 60
scene.cycles.use_denoising = False
scene.cycles.samples = 128
scene.cycles.sampling_pattern = 'TABULATED_SOBOL'
scene.cycles.use_adaptive_sampling = False
scene.cycles.use_light_tree = False
scene.view_settings.view_transform = 'Standard'
bpy.context.view_layer.update()

# ---- added for rendering (the .blend has no usable light): sun
light_auto_sun = bpy.data.lights.new('AutoSun', 'SUN')
light_auto_sun.energy = 3.0
light_auto_sun.angle = 0.0523599
ob_auto_sun = bpy.data.objects.new('AutoSun', light_auto_sun)
scene.collection.objects.link(ob_auto_sun)
ob_auto_sun.rotation_euler = (0.872665, 0.174533, 0.523599)
bpy.context.view_layer.update()
